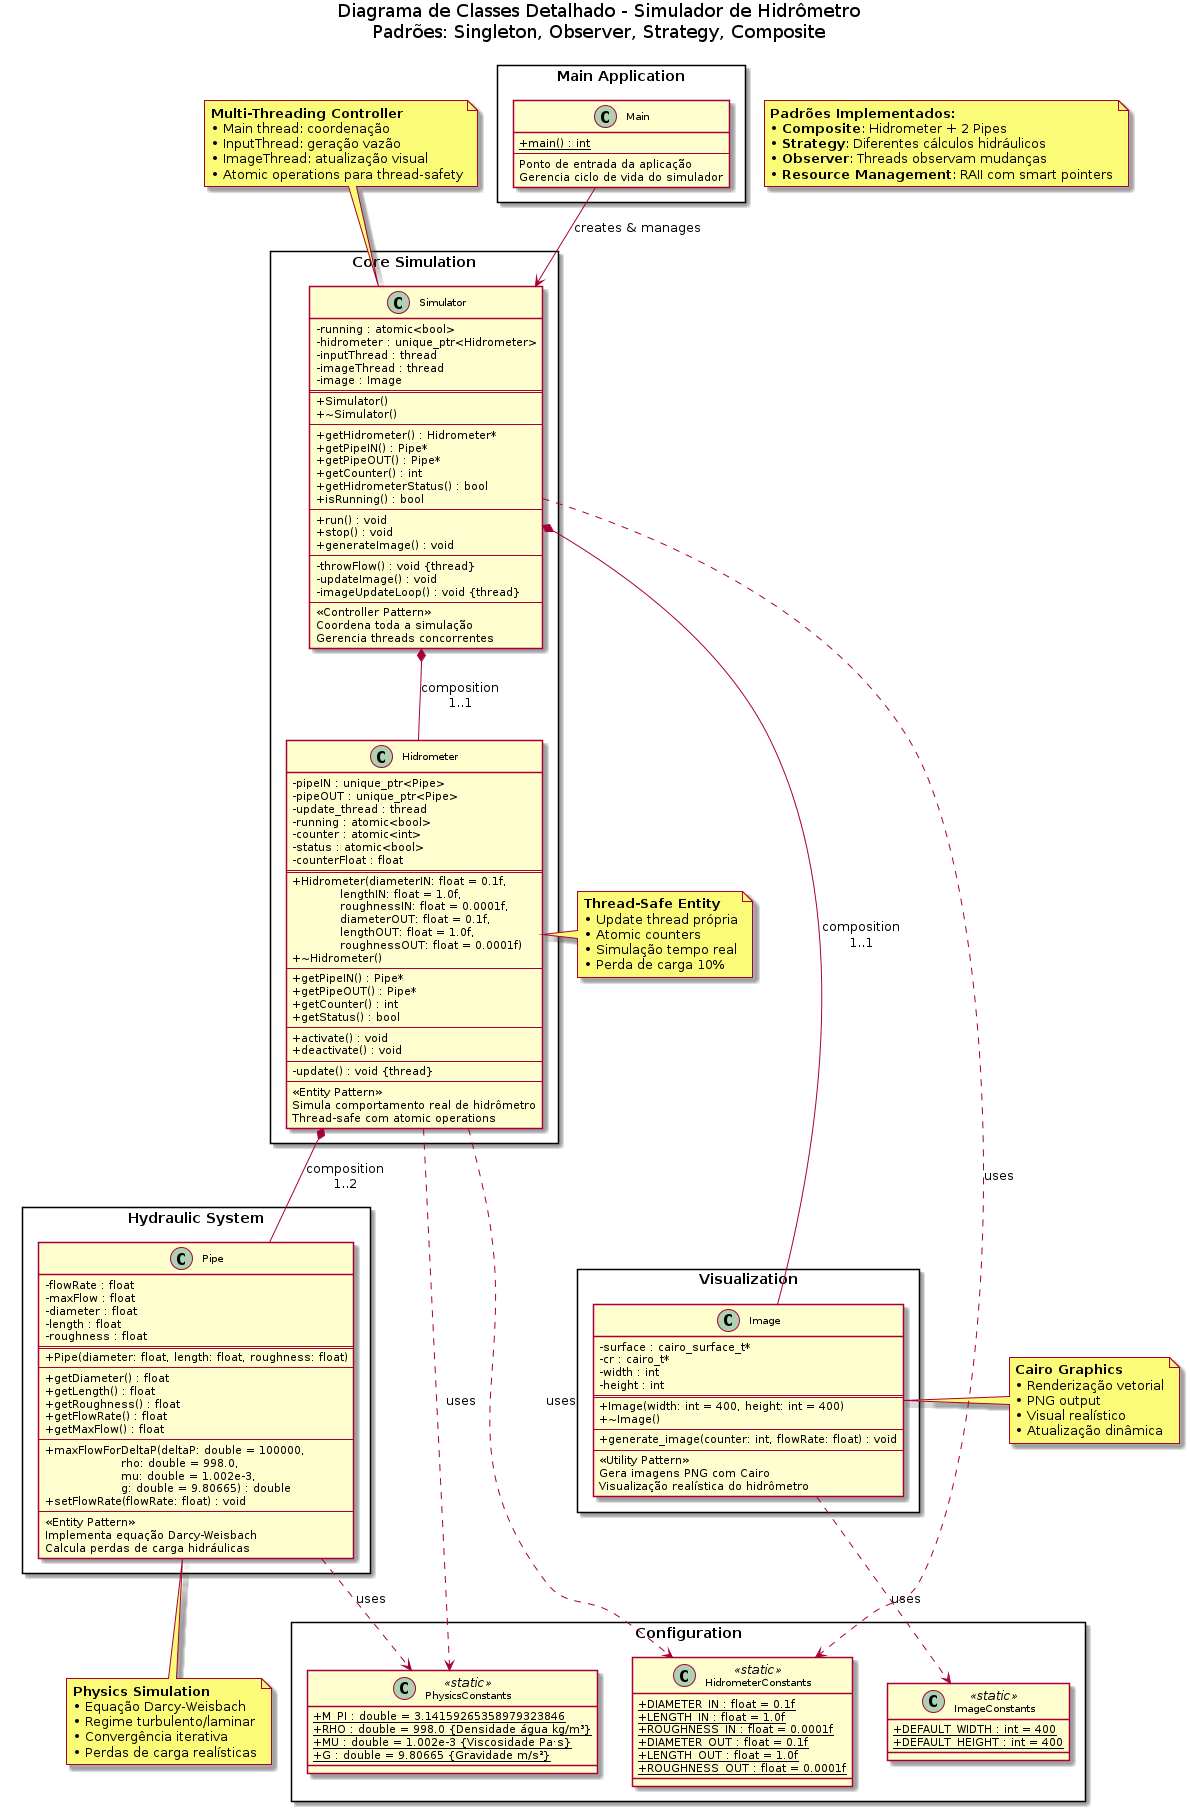

The diagram above was rendered by PlantUML. Its source (embedded in the PNG):
@startuml Hydrometer_Detailed_Class_Diagram


title Diagrama de Classes Detalhado - Simulador de Hidrômetro\nPadrões: Singleton, Observer, Strategy, Composite

skinparam classAttributeIconSize 0
skinparam classFontSize 10
skinparam packageStyle rectangle

package "Main Application" {
    class Main {
        {static} + main() : int
        --
        Ponto de entrada da aplicação
        Gerencia ciclo de vida do simulador
    }
}

package "Core Simulation" {
    class Simulator {
        - running : atomic<bool>
        - hidrometer : unique_ptr<Hidrometer>
        - inputThread : thread
        - imageThread : thread  
        - image : Image
        ==
        + Simulator()
        + ~Simulator()
        --
        + getHidrometer() : Hidrometer*
        + getPipeIN() : Pipe*
        + getPipeOUT() : Pipe* 
        + getCounter() : int
        + getHidrometerStatus() : bool
        + isRunning() : bool
        --
        + run() : void
        + stop() : void
        + generateImage() : void
        --
        - throwFlow() : void {thread}
        - updateImage() : void
        - imageUpdateLoop() : void {thread}
        --
        <<Controller Pattern>>
        Coordena toda a simulação
        Gerencia threads concorrentes
    }

    class Hidrometer {
        - pipeIN : unique_ptr<Pipe>
        - pipeOUT : unique_ptr<Pipe>
        - update_thread : thread
        - running : atomic<bool>
        - counter : atomic<int>
        - status : atomic<bool>
        - counterFloat : float
        ==
        + Hidrometer(diameterIN: float = 0.1f,\n            lengthIN: float = 1.0f,\n            roughnessIN: float = 0.0001f,\n            diameterOUT: float = 0.1f,\n            lengthOUT: float = 1.0f,\n            roughnessOUT: float = 0.0001f)
        + ~Hidrometer()
        --
        + getPipeIN() : Pipe*
        + getPipeOUT() : Pipe*
        + getCounter() : int
        + getStatus() : bool
        --
        + activate() : void
        + deactivate() : void
        --
        - update() : void {thread}
        --
        <<Entity Pattern>>
        Simula comportamento real de hidrômetro
        Thread-safe com atomic operations
    }
}

package "Hydraulic System" {
    class Pipe {
        - flowRate : float
        - maxFlow : float
        - diameter : float
        - length : float  
        - roughness : float
        ==
        + Pipe(diameter: float, length: float, roughness: float)
        --
        + getDiameter() : float
        + getLength() : float
        + getRoughness() : float
        + getFlowRate() : float
        + getMaxFlow() : float
        --
        + maxFlowForDeltaP(deltaP: double = 100000,\n                   rho: double = 998.0,\n                   mu: double = 1.002e-3,\n                   g: double = 9.80665) : double
        + setFlowRate(flowRate: float) : void
        --
        <<Entity Pattern>>
        Implementa equação Darcy-Weisbach
        Calcula perdas de carga hidráulicas
    }
}

package "Visualization" {
    class Image {
        - surface : cairo_surface_t*
        - cr : cairo_t*
        - width : int
        - height : int
        ==
        + Image(width: int = 400, height: int = 400)
        + ~Image()
        --
        + generate_image(counter: int, flowRate: float) : void
        --
        <<Utility Pattern>>
        Gera imagens PNG com Cairo
        Visualização realística do hidrômetro
    }
}

package "Configuration" {
    class HidrometerConstants <<static>> {
        {static} + DIAMETER_IN : float = 0.1f
        {static} + LENGTH_IN : float = 1.0f
        {static} + ROUGHNESS_IN : float = 0.0001f
        {static} + DIAMETER_OUT : float = 0.1f
        {static} + LENGTH_OUT : float = 1.0f
        {static} + ROUGHNESS_OUT : float = 0.0001f
    }
    
    class PhysicsConstants <<static>> {
        {static} + M_PI : double = 3.14159265358979323846
        {static} + RHO : double = 998.0 {Densidade água kg/m³}
        {static} + MU : double = 1.002e-3 {Viscosidade Pa·s}
        {static} + G : double = 9.80665 {Gravidade m/s²}
    }
    
    class ImageConstants <<static>> {
        {static} + DEFAULT_WIDTH : int = 400
        {static} + DEFAULT_HEIGHT : int = 400
    }
}

Main --> Simulator : "creates & manages"
Simulator *-- Hidrometer : "composition\n1..1"
Simulator *-- Image : "composition\n1..1"
Hidrometer *-- Pipe : "composition\n1..2"

Simulator ..> HidrometerConstants : "uses"
Hidrometer ..> HidrometerConstants : "uses"
Hidrometer ..> PhysicsConstants : "uses"
Pipe ..> PhysicsConstants : "uses"
Image ..> ImageConstants : "uses"

note top of Simulator : **Multi-Threading Controller**\n• Main thread: coordenação\n• InputThread: geração vazão\n• ImageThread: atualização visual\n• Atomic operations para thread-safety

note right of Hidrometer : **Thread-Safe Entity**\n• Update thread própria\n• Atomic counters\n• Simulação tempo real\n• Perda de carga 10%

note bottom of Pipe : **Physics Simulation**\n• Equação Darcy-Weisbach\n• Regime turbulento/laminar\n• Convergência iterativa\n• Perdas de carga realísticas

note left of Image : **Cairo Graphics**\n• Renderização vetorial\n• PNG output\n• Visual realístico\n• Atualização dinâmica

note as N1
    **Padrões Implementados:**
    • **Composite**: Hidrometer + 2 Pipes
    • **Strategy**: Diferentes cálculos hidráulicos
    • **Observer**: Threads observam mudanças
    • **Resource Management**: RAII com smart pointers
end note

@enduml